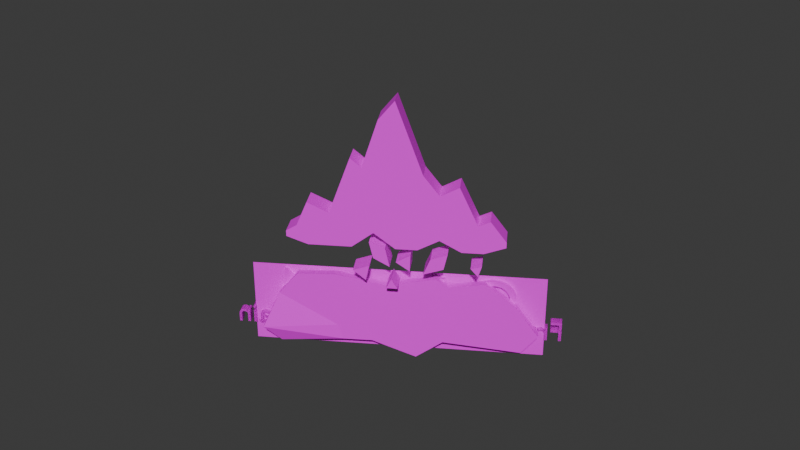 # Source: logo.blend  (saved by Blender 4.4.30; exported with 4.5.12 LTS)
import bpy
from mathutils import Matrix  # noqa: F401  (used for matrix-valued properties, if any)

bpy.ops.wm.read_factory_settings(use_empty=True)
scene = bpy.context.scene
scene.name = 'Scene'

# ---- collections
col_collection = bpy.data.collections.new('Collection'); scene.collection.children.link(col_collection)

# ---- images (referenced by path relative to the original .blend; pixels are not part of the script)
import os
ASSET_DIR = os.environ.get("B2B_ASSET_DIR", "")  # directory of the original .blend (textures are referenced by path, not embedded)
HERE = os.path.dirname(os.path.abspath(__file__))  # packed textures are extracted next to this script under _unpacked/

def load_image(name, relpath, width, height, colorspace="sRGB"):
    """Load a texture the original file referenced (path relative to the .blend, or extracted next to this script)."""
    p = next((c for c in (os.path.join(HERE, relpath), os.path.join(ASSET_DIR, relpath)) if relpath and os.path.exists(c)), "")
    if p:
        img = bpy.data.images.load(p, check_existing=True)
        img.name = name
    else:  # same state as the original file: an image datablock whose file is absent (Cycles renders it pink)
        img = bpy.data.images.new(name, width, height)
        img.source = "FILE"
        img.filepath = "//" + (relpath or name)
    img.colorspace_settings.name = colorspace
    return img
img_logo1_lol_png = load_image('logo1-lol.png', 'logo1-lol.png', 1024, 1024, 'sRGB')
img_logo_png = load_image('logo.png', 'logo.png', 1024, 1024, 'sRGB')

# ---- materials (node trees are filled in below, after node groups)
mat_material = bpy.data.materials.new('Material')
mat_material.alpha_threshold = 0.0
mat_material.use_transparent_shadow = False
mat_material.roughness = 0.5
mat_material.line_color = (0.0, 0.0, 0.0, 1.0)
mat_material_001 = bpy.data.materials.new('Material.001')
mat_material_001.alpha_threshold = 0.0
mat_material_001.use_transparent_shadow = False
mat_material_001.roughness = 0.5
mat_material_001.line_color = (0.0, 0.0, 0.0, 1.0)

# ---- material node trees
mat_material.use_nodes = True; mat_material.node_tree.nodes.clear()
_N = mat_material.node_tree.nodes; _L = mat_material.node_tree.links
n0 = _N.new('ShaderNodeOutputMaterial'); n0.name = 'Material Output'; n0.location = (300, 300)
n1 = _N.new('ShaderNodeBsdfPrincipled'); n1.name = 'Principled BSDF'; n1.location = (10, 300)
n1.inputs[3].default_value = 1.45
n2 = _N.new('ShaderNodeTexImage'); n2.name = 'Image Texture'; n2.location = (-365, 279)
n2.image = img_logo1_lol_png
_L.new(n1.outputs[0], n0.inputs[0])
_L.new(n2.outputs[0], n1.inputs[0])
n0.is_active_output = True
mat_material_001.use_nodes = True; mat_material_001.node_tree.nodes.clear()
_N = mat_material_001.node_tree.nodes; _L = mat_material_001.node_tree.links
n0 = _N.new('ShaderNodeOutputMaterial'); n0.name = 'Material Output'; n0.location = (300, 300)
n1 = _N.new('ShaderNodeBsdfPrincipled'); n1.name = 'Principled BSDF'; n1.location = (10, 300)
n1.inputs[3].default_value = 1.45
n2 = _N.new('ShaderNodeTexImage'); n2.name = 'Image Texture'; n2.location = (-459, 313)
n2.image = img_logo_png
_L.new(n1.outputs[0], n0.inputs[0])
_L.new(n2.outputs[0], n1.inputs[0])
_L.new(n2.outputs[1], n1.inputs[4])
n0.is_active_output = True

# ---- world
world_world = bpy.data.worlds.new('World'); scene.world = world_world
world_world.use_nodes = True; world_world.node_tree.nodes.clear()
_N = world_world.node_tree.nodes; _L = world_world.node_tree.links
n0 = _N.new('ShaderNodeOutputWorld'); n0.name = 'World Output'; n0.location = (300, 300)
n1 = _N.new('ShaderNodeBackground'); n1.name = 'Background'; n1.location = (10, 300)
n1.inputs[0].default_value = (0.05088, 0.05088, 0.05088, 1.0)
_L.new(n1.outputs[0], n0.inputs[0])
n0.is_active_output = True
world_world.color = (0.05088, 0.05088, 0.05088)
world_world.use_sun_shadow = False
world_world.sun_shadow_jitter_overblur = 0.0

# ---- meshes
me_cube_001 = bpy.data.meshes.new('Cube.001')
me_cube_001.from_pydata([(-2.075, -0.04986, -0.03011), (-2.094, 0.06139, -0.01677), (-2.075, -0.04986, 0.005748), (-2.094, 0.06139, -0.007592), (-2.094, 0.138, -0.01677), (-2.075, 0.2492, -0.03011), (-2.075, 0.2492, 0.005748), (-2.094, 0.138, -0.007592), (2.094, 0.06139, -0.01677), (2.075, -0.04986, -0.03011), (2.075, -0.04986, 0.005748), (2.094, 0.06139, -0.007592), (2.094, 0.138, -0.01677), (2.075, 0.2492, -0.03011), (2.094, 0.138, -0.007592), (2.075, 0.2492, 0.005748), (0.0, 0.2492, -0.03011), (0.0, -0.04986, -0.03011), (0.0, -0.04986, 0.005748), (0.0, 0.2492, 0.005748)], [], [(17, 18, 2, 0), (12, 14, 11, 8), (19, 6, 2, 18), (1, 3, 7, 4), (16, 19, 15, 13), (5, 0, 1, 4), (0, 2, 3, 1), (2, 6, 7, 3), (6, 5, 4, 7), (14, 12, 13, 15), (9, 13, 12, 8), (15, 10, 11, 14), (10, 9, 8, 11), (16, 13, 9, 17), (5, 16, 17, 0), (5, 6, 19, 16), (15, 19, 18, 10), (9, 10, 18, 17)])
_uv = me_cube_001.uv_layers.new(name='UVMap')
_uv.uv.foreach_set('vector', [0.5083, 0.1537, 0.5083, 0.1611, 0.06835, 0.1611, 0.06835, 0.1537, 0.9524, 0.1564, 0.9524, 0.1584, 0.9524, 0.1584, 0.9524, 0.1564, 0.5083, 0.1611, 0.06835, 0.1611, 0.06835, 0.1611, 0.5083, 0.1611, 0.06417, 0.1564, 0.06417, 0.1584, 0.06417, 0.1584, 0.06417, 0.1564, 0.5083, 0.1537, 0.5083, 0.1611, 0.9482, 0.1611, 0.9482, 0.1537, 0.06835, 0.1537, 0.06835, 0.1537, 0.06417, 0.1564, 0.06417, 0.1564, 0.06835, 0.1537, 0.06835, 0.1611, 0.06417, 0.1584, 0.06417, 0.1564, 0.06835, 0.1611, 0.06835, 0.1611, 0.06417, 0.1584, 0.06417, 0.1584, 0.06835, 0.1611, 0.06835, 0.1537, 0.06417, 0.1564, 0.06417, 0.1584, 0.9524, 0.1584, 0.9524, 0.1564, 0.9482, 0.1537, 0.9482, 0.1611, 0.9482, 0.1537, 0.9482, 0.1537, 0.9524, 0.1564, 0.9524, 0.1564, 0.9482, 0.1611, 0.9482, 0.1611, 0.9524, 0.1584, 0.9524, 0.1584, 0.9482, 0.1611, 0.9482, 0.1537, 0.9524, 0.1564, 0.9524, 0.1584, 0.5083, 0.1537, 0.9482, 0.1537, 0.9482, 0.1537, 0.5083, 0.1537, 0.06835, 0.1537, 0.5083, 0.1537, 0.5083, 0.1537, 0.06835, 0.1537, 0.06835, 0.1537, 0.06835, 0.1611, 0.5083, 0.1611, 0.5083, 0.1537, 0.9482, 0.1611, 0.5083, 0.1611, 0.5083, 0.1611, 0.9482, 0.1611, 0.9482, 0.1537, 0.9482, 0.1611, 0.5083, 0.1611, 0.5083, 0.1537])
me_cube_001.materials.append(mat_material)
me_cube_001.update()
me_cube_002 = bpy.data.meshes.new('Cube.002')
me_cube_002.from_pydata([], [], [])
_uv = me_cube_002.uv_layers.new(name='UVMap')
_uv.uv.foreach_set('vector', [])
me_cube_002.update()
me_plane = bpy.data.meshes.new('Plane')
me_plane.from_pydata([(-1.794, -0.4415, 0.458), (1.794, -0.4415, 0.458), (-1.794, -0.341, 0.458), (1.794, -0.341, 0.458), (-1.436, -0.5719, 0.458), (-1.077, -0.5719, 0.458), (-0.7178, -0.3789, 0.458), (-0.3589, -0.5719, 0.458), (0.0, -0.5719, 0.458), (0.3589, -0.3011, 0.458), (0.7178, -0.5719, 0.458), (1.077, -0.5719, 0.458), (1.436, -0.5719, 0.458), (1.436, 0.1894, 0.458), (1.077, 0.02416, 0.458), (0.7178, 1.002, 0.458), (0.5334, 0.8486, 0.458), (0.0, 1.985, 0.458), (-0.714, 0.4142, 0.458), (-1.025, 0.5811, 0.458), (-1.332, -0.07806, 0.458), (-1.528, 0.01193, 0.458), (0.09474, -0.9087, 0.458), (0.3643, -0.7604, 0.458), (0.1692, -0.5653, 0.458), (0.4316, -0.4741, 0.458), (-0.4579, -1.017, 0.458), (-0.5753, -0.7325, 0.458), (-0.7909, -0.9046, 0.458), (-0.8522, -0.6337, 0.458), (-0.2483, -0.6802, 0.458), (0.7062, -1.01, 0.458), (0.4906, -1.182, 0.458), (0.4293, -0.9116, 0.458), (-0.009122, -0.8177, 0.458), (-0.2387, -0.974, 0.458), (0.07211, -1.147, 0.458), (0.1546, -1.316, 0.458), (-0.03509, -1.317, 0.458), (-1.414, -0.8127, 0.458), (-1.232, -0.8609, 0.458), (-1.355, -1.005, 0.458), (-0.1794, -0.5719, 0.458), (-0.4448, 0.7578, 0.458), (1.615, -0.5067, 0.458), (1.615, -0.2311, 0.458), (0.1794, -0.4365, 0.458), (0.2667, 1.663, 0.458)], [], [(44, 1, 3, 45), (0, 4, 21, 2), (4, 5, 20, 21), (5, 6, 19, 20), (6, 7, 18, 19), (42, 8, 17, 43), (46, 9, 16, 47), (9, 10, 15, 16), (10, 11, 14, 15), (11, 12, 13, 14), (22, 23, 25, 24), (26, 27, 29, 28), (32, 31, 33), (34, 30, 35), (37, 36, 38), (40, 39, 41), (7, 42, 43, 18), (12, 44, 45, 13), (8, 46, 47, 17)])
_uv = me_plane.uv_layers.new(name='UVMap')
_uv.uv.foreach_set('vector', [0.8508, 0.4795, 0.8888, 0.4931, 0.8888, 0.5141, 0.8508, 0.537, 0.1278, 0.4931, 0.2039, 0.4658, 0.1844, 0.5878, 0.1278, 0.5141, 0.2039, 0.4658, 0.28, 0.4658, 0.2258, 0.569, 0.1844, 0.5878, 0.28, 0.4658, 0.3561, 0.5062, 0.2909, 0.7067, 0.2258, 0.569, 0.3561, 0.5062, 0.4322, 0.4658, 0.3569, 0.6719, 0.2909, 0.7067, 0.4702, 0.4658, 0.5083, 0.4658, 0.5083, 1.0, 0.414, 0.7436, 0.5463, 0.4941, 0.5844, 0.5224, 0.6214, 0.7626, 0.5648, 0.9328, 0.5844, 0.5224, 0.6605, 0.4658, 0.6605, 0.7947, 0.6214, 0.7626, 0.6605, 0.4658, 0.7366, 0.4658, 0.7366, 0.5904, 0.6605, 0.7947, 0.7366, 0.4658, 0.8127, 0.4658, 0.8127, 0.6249, 0.7366, 0.5904, 0.5284, 0.3955, 0.5856, 0.4265, 0.5998, 0.4863, 0.5442, 0.4672, 0.4112, 0.3728, 0.3863, 0.4323, 0.3276, 0.4529, 0.3406, 0.3963, 0.6123, 0.3383, 0.6581, 0.3742, 0.5993, 0.3949, 0.5064, 0.4145, 0.4556, 0.4432, 0.4577, 0.3818, 0.5411, 0.3103, 0.5236, 0.3457, 0.5009, 0.3102, 0.2471, 0.4054, 0.2085, 0.4155, 0.2209, 0.3754, 0.4322, 0.4658, 0.4702, 0.4658, 0.414, 0.7436, 0.3569, 0.6719, 0.8127, 0.4658, 0.8508, 0.4795, 0.8508, 0.537, 0.8127, 0.6249, 0.5083, 0.4658, 0.5463, 0.4941, 0.5648, 0.9328, 0.5083, 1.0])
me_plane.materials.append(mat_material)
me_plane.update()
me_plane_001 = bpy.data.meshes.new('Plane.001')
me_plane_001.from_pydata([(-2.118, 0.1514, -0.6187), (2.034, 0.1514, -0.6339), (-1.465, 0.1514, 0.6763), (1.695, 0.1514, 0.679), (-1.992, 0.1514, 0.2778), (-2.397, 0.1514, -0.2784), (2.319, 0.2819, -0.3427), (2.028, 0.1514, 0.2778), (-0.78, 0.1514, -0.5064), (-0.3212, 0.1514, -0.8346), (0.9422, 0.1514, -0.5514), (1.035, 0.1514, 0.7077), (-0.6412, 0.1514, 0.723), (-0.8628, 0.1514, 0.581), (1.034, 0.1514, -0.2784), (-0.3379, 0.1514, -0.2784), (-0.9552, 0.1514, -0.2784), (1.023, 0.1514, 0.2778), (-0.4454, 0.1514, 0.2778), (-0.9868, 0.1514, 0.2778), (0.434, 0.1514, -0.5575), (0.197, 0.1514, 0.5533), (0.5365, 0.1514, -0.2784), (0.2889, 0.1514, 0.2778)], [], [(17, 7, 3, 11), (10, 1, 6, 14), (14, 6, 7, 17), (5, 16, 19, 4), (16, 15, 18, 19), (22, 14, 17, 23), (0, 8, 16, 5), (8, 9, 15, 16), (20, 10, 14, 22), (4, 19, 13, 2), (19, 18, 12, 13), (23, 17, 11, 21), (18, 23, 21, 12), (9, 20, 22, 15), (15, 22, 23, 18)])
_uv = me_plane_001.uv_layers.new(name='UVMap')
_uv.uv.foreach_set('vector', [0.7253, 0.2324, 0.9384, 0.2324, 0.8678, 0.3163, 0.7278, 0.3222, 0.7081, 0.05918, 0.9396, 0.04193, 1.0, 0.1028, 0.7275, 0.1162, 0.7275, 0.1162, 1.0, 0.1028, 0.9384, 0.2324, 0.7253, 0.2324, 0.0, 0.1162, 0.3057, 0.1162, 0.299, 0.2324, 0.08593, 0.2324, 0.3057, 0.1162, 0.4366, 0.1162, 0.4139, 0.2324, 0.299, 0.2324, 0.6221, 0.1162, 0.7275, 0.1162, 0.7253, 0.2324, 0.5696, 0.2324, 0.05922, 0.04512, 0.3429, 0.06858, 0.3057, 0.1162, 0.0, 0.1162, 0.3429, 0.06858, 0.4402, 0.0, 0.4366, 0.1162, 0.3057, 0.1162, 0.6003, 0.0579, 0.7081, 0.05918, 0.7275, 0.1162, 0.6221, 0.1162, 0.08593, 0.2324, 0.299, 0.2324, 0.3253, 0.2958, 0.1976, 0.3157, 0.299, 0.2324, 0.4139, 0.2324, 0.3723, 0.3254, 0.3253, 0.2958, 0.5696, 0.2324, 0.7253, 0.2324, 0.7278, 0.3222, 0.5501, 0.29, 0.4139, 0.2324, 0.5696, 0.2324, 0.5501, 0.29, 0.3723, 0.3254, 0.4402, 0.0, 0.6003, 0.0579, 0.6221, 0.1162, 0.4366, 0.1162, 0.4366, 0.1162, 0.6221, 0.1162, 0.5696, 0.2324, 0.4139, 0.2324])
me_plane_001.materials.append(mat_material)
me_plane_001.update()
me_plane_002 = bpy.data.meshes.new('Plane.002')
me_plane_002.from_pydata([(-2.5, 0.1569, -0.75), (2.5, 0.1569, -0.75), (-2.5, 0.1569, 0.75), (2.5, 0.1569, 0.75), (-2.5, 0.1569, 0.25), (-2.5, 0.1569, -0.25), (2.5, 0.1569, -0.25), (2.5, 0.1569, 0.25), (-1.5, 0.1569, -0.75), (-0.5, 0.1569, -0.75), (1.5, 0.1569, -0.75), (1.5, 0.1569, 0.75), (-0.5, 0.1569, 0.75), (-1.5, 0.1569, 0.75), (1.5, 0.1569, -0.25), (-0.5, 0.1569, -0.25), (-1.5, 0.1569, -0.25), (1.5, 0.1569, 0.25), (-0.5, 0.1569, 0.25), (-1.5, 0.1569, 0.25), (0.5, 0.1569, -0.75), (0.5, 0.1569, 0.75), (0.5, 0.1569, -0.25), (0.5, 0.1569, 0.25)], [], [(17, 7, 3, 11), (10, 1, 6, 14), (14, 6, 7, 17), (5, 16, 19, 4), (16, 15, 18, 19), (22, 14, 17, 23), (0, 8, 16, 5), (8, 9, 15, 16), (20, 10, 14, 22), (4, 19, 13, 2), (19, 18, 12, 13), (23, 17, 11, 21), (18, 23, 21, 12), (9, 20, 22, 15), (15, 22, 23, 18)])
_uv = me_plane_002.uv_layers.new(name='UVMap')
_uv.uv.foreach_set('vector', [0.8, 0.6667, 1.0, 0.6667, 1.0, 1.0, 0.8, 1.0, 0.8, 0.0, 1.0, 0.0, 1.0, 0.3333, 0.8, 0.3333, 0.8, 0.3333, 1.0, 0.3333, 1.0, 0.6667, 0.8, 0.6667, 0.0, 0.3333, 0.2, 0.3333, 0.2, 0.6667, 0.0, 0.6667, 0.2, 0.3333, 0.4, 0.3333, 0.4, 0.6667, 0.2, 0.6667, 0.6, 0.3333, 0.8, 0.3333, 0.8, 0.6667, 0.6, 0.6667, 0.0, 0.0, 0.2, 0.0, 0.2, 0.3333, 0.0, 0.3333, 0.2, 0.0, 0.4, 0.0, 0.4, 0.3333, 0.2, 0.3333, 0.6, 0.0, 0.8, 0.0, 0.8, 0.3333, 0.6, 0.3333, 0.0, 0.6667, 0.2, 0.6667, 0.2, 1.0, 0.0, 1.0, 0.2, 0.6667, 0.4, 0.6667, 0.4, 1.0, 0.2, 1.0, 0.6, 0.6667, 0.8, 0.6667, 0.8, 1.0, 0.6, 1.0, 0.4, 0.6667, 0.6, 0.6667, 0.6, 1.0, 0.4, 1.0, 0.4, 0.0, 0.6, 0.0, 0.6, 0.3333, 0.4, 0.3333, 0.4, 0.3333, 0.6, 0.3333, 0.6, 0.6667, 0.4, 0.6667])
me_plane_002.materials.append(mat_material_001)
me_plane_002.update()

# ---- curves / text
txt_text = bpy.data.curves.new('Text', 'FONT')
txt_text.dimensions = '2D'
txt_text.body = 'Celeste64'
txt_text.materials.append(mat_material)
txt_text.align_x = 'CENTER'
txt_text_001 = bpy.data.curves.new('Text.001', 'FONT')
txt_text_001.dimensions = '2D'
txt_text_001.body = 'Fragments of the Mountain'
txt_text_001.materials.append(mat_material)
txt_text_001.align_x = 'CENTER'
txt_text_002 = bpy.data.curves.new('Text.002', 'FONT')
txt_text_002.dimensions = '2D'
txt_text_002.body = 'Fragments of the Mountain'
txt_text_002.materials.append(mat_material)
txt_text_002.align_x = 'CENTER'

# ---- objects
ob_text = bpy.data.objects.new('Text', txt_text)
ob_text_001 = bpy.data.objects.new('Text.001', txt_text_001)
ob_cube = bpy.data.objects.new('Cube', me_cube_001)
ob_cube_001 = bpy.data.objects.new('Cube.001', me_cube_002)
ob_plane = bpy.data.objects.new('Plane', me_plane)
ob_plane_001 = bpy.data.objects.new('Plane.001', me_plane_001)
ob_text_002 = bpy.data.objects.new('Text.002', txt_text_002)
ob_plane_002 = bpy.data.objects.new('Plane.002', me_plane_002)
ob_empty = bpy.data.objects.new('Empty', None)

# ---- transforms, parenting, visibility, modifiers, constraints
ob_text.parent = ob_empty
ob_text.location = (0.0, 0.0, 0.0)
ob_text.rotation_euler = (1.571, -0.0, 0.0)
_m = ob_text.modifiers.new('Solidify', 'SOLIDIFY')
_m.thickness = 0.19
ob_text_001.parent = ob_empty
ob_text_001.location = (0.0, 0.0, -0.4148)
ob_text_001.rotation_euler = (1.571, -0.0, 0.0)
ob_text_001.scale = (0.5163, 0.5163, 0.5163)
_m = ob_text_001.modifiers.new('Solidify', 'SOLIDIFY')
_m.thickness = 0.3
ob_cube.parent = ob_empty
ob_cube.location = (0.0, 0.0, 0.03256)
ob_cube_001.parent = ob_empty
ob_cube_001.location = (0.0, 0.5445, -0.06913)
ob_plane.parent = ob_empty
ob_plane.location = (0.0, 0.6234, 1.967)
ob_plane.rotation_euler = (1.571, -0.0, 0.0)
_m = ob_plane.modifiers.new('Solidify', 'SOLIDIFY')
_m.thickness = 0.38
ob_plane_001.parent = ob_empty
ob_plane_001.location = (0.0, 0.0, 0.0)
_m = ob_plane_001.modifiers.new('Solidify', 'SOLIDIFY')
_m.thickness = 0.14
ob_text_002.parent = ob_empty
ob_text_002.location = (0.0, 0.0, -0.4148)
ob_text_002.rotation_euler = (1.571, -0.0, 0.0)
ob_text_002.scale = (0.5163, 0.5163, 0.5163)
_m = ob_text_002.modifiers.new('Solidify', 'SOLIDIFY')
_m.thickness = 0.3
ob_plane_002.parent = ob_empty
ob_plane_002.location = (0.0, -0.05, 0.0)
ob_empty.location = (0.0, 120.0, -10.0)
ob_empty.rotation_euler = (0.0, 0.0, 10.0)
ob_empty.scale = (10.0, 10.0, 10.0)

# ---- collection membership
col_collection.objects.link(ob_text)
col_collection.objects.link(ob_text_001)
col_collection.objects.link(ob_cube)
col_collection.objects.link(ob_cube_001)
col_collection.objects.link(ob_plane)
col_collection.objects.link(ob_plane_001)
col_collection.objects.link(ob_text_002)
col_collection.objects.link(ob_plane_002)
col_collection.objects.link(ob_empty)

# ---- scene / render settings (as saved in the file)
scene.frame_start = 0; scene.frame_end = 300; scene.frame_set(0)
scene.render.engine = 'BLENDER_EEVEE_NEXT'
scene.render.fps = 60
scene.cycles.sampling_pattern = 'TABULATED_SOBOL'
bpy.context.view_layer.update()

# ---- added for rendering (the .blend has no active camera and no usable light): camera, sun
cam_auto = bpy.data.cameras.new('AutoCamera')
cam_auto.lens = 50.0
cam_auto.sensor_width = 36.0
cam_auto.clip_end = 1844.34
ob_auto_camera = bpy.data.objects.new('AutoCamera', cam_auto)
scene.collection.objects.link(ob_auto_camera)
ob_auto_camera.location = (105.199, -6.03873, 89.6569)
ob_auto_camera.rotation_euler = (1.09748, -7.21219e-08, 0.694738)
scene.camera = ob_auto_camera
light_auto_sun = bpy.data.lights.new('AutoSun', 'SUN')
light_auto_sun.energy = 3.0
light_auto_sun.angle = 0.0523599
ob_auto_sun = bpy.data.objects.new('AutoSun', light_auto_sun)
scene.collection.objects.link(ob_auto_sun)
ob_auto_sun.rotation_euler = (0.872665, 0.174533, 0.523599)
bpy.context.view_layer.update()
